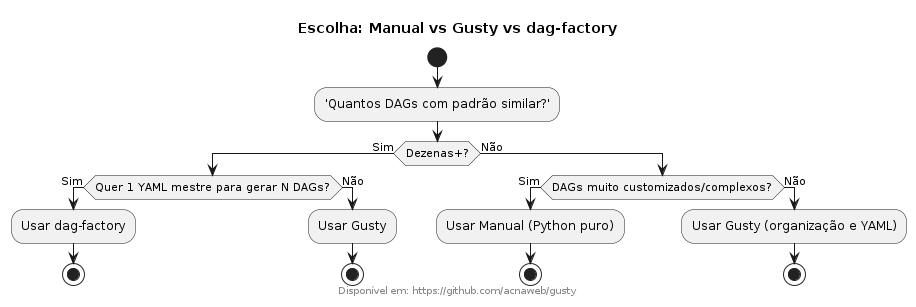

The diagram above was rendered by PlantUML. Its source (embedded in the PNG):
@startuml comparison
skinparam monochrome true
title Escolha: Manual vs Gusty vs dag-factory
footer Disponível em: https://github.com/acnaweb/gusty

start
:'Quantos DAGs com padrão similar?';
if (Dezenas+?) then (Sim)
  if (Quer 1 YAML mestre para gerar N DAGs?) then (Sim)
    :Usar dag-factory;
    stop
  else (Não)
    :Usar Gusty;
    stop
  endif
else (Não)
  if (DAGs muito customizados/complexos?) then (Sim)
    :Usar Manual (Python puro);
    stop
  else (Não)
    :Usar Gusty (organização e YAML);
    stop
  endif
endif
@enduml